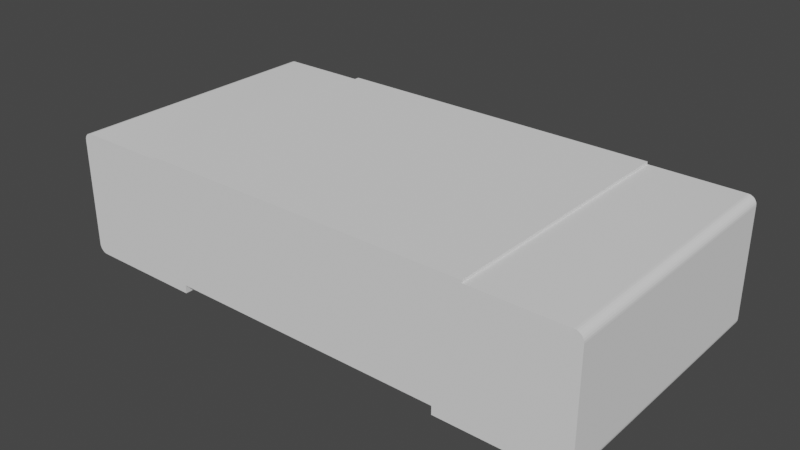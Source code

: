# Source: 0603R.blend  (saved by Blender 2.91.10; exported with 4.5.12 LTS)
import bpy
from mathutils import Matrix  # noqa: F401  (used for matrix-valued properties, if any)

bpy.ops.wm.read_factory_settings(use_empty=True)
scene = bpy.context.scene
scene.name = 'Scene'

# ---- collections
col_0603r = bpy.data.collections.new('0603R'); scene.collection.children.link(col_0603r)

# ---- materials (node trees are filled in below, after node groups)
mat_tinnedleads = bpy.data.materials.new('TinnedLeads')
mat_blackplastic = bpy.data.materials.new('BlackPlastic')
mat_whiteplastic = bpy.data.materials.new('WhitePlastic')

# ---- material node trees

# ---- world
world_world = bpy.data.worlds.new('World'); scene.world = world_world
world_world.use_nodes = True; world_world.node_tree.nodes.clear()
_N = world_world.node_tree.nodes; _L = world_world.node_tree.links
n0 = _N.new('ShaderNodeOutputWorld'); n0.name = 'World Output'; n0.location = (300, 300)
n1 = _N.new('ShaderNodeBackground'); n1.name = 'Background'; n1.location = (10, 300)
n1.inputs[0].default_value = (0.05088, 0.05088, 0.05088, 1.0)
_L.new(n1.outputs[0], n0.inputs[0])
n0.is_active_output = True
world_world.color = (0.05088, 0.05088, 0.05088)
world_world.use_sun_shadow = False
world_world.sun_shadow_jitter_overblur = 0.0

# ---- meshes
me_0603r = bpy.data.meshes.new('0603R')
me_0603r.from_pydata([(-0.7874, 0.3556, -0.4064), (0.7874, 0.3556, -0.4064), (0.7874, 0.0254, -0.4064), (-0.7874, 0.0254, -0.4064), (-0.508, 0.3556, 0.4036), (-0.508, 0.381, 0.4036), (-0.508, 0.3886, 0.4036), (0.508, 0.3886, 0.4036), (0.508, 0.381, 0.4036), (0.508, 0.3556, 0.4036), (-0.8128, 0.0254, -0.4064), (-0.8122, 0.01975, -0.4064), (0.4318, 4.371e-10, 0.4036), (-0.8103, 0.01438, -0.4064), (0.4318, 0.0254, 0.4036), (-0.8073, 0.009563, -0.4064), (0.7874, 0.381, 0.4036), (-0.8032, 0.005541, -0.4064), (0.7931, 0.3804, 0.4036), (-0.7984, 0.002515, -0.4064), (0.7984, 0.3785, 0.4036), (-0.7931, 0.000637, -0.4064), (0.8032, 0.3755, 0.4036), (-0.7874, 0.0, -0.4064), (-0.4318, 0.0254, -0.4064), (-0.4318, 0.0, -0.4064), (-0.8128, 0.3556, -0.4064), (-0.7874, 0.381, -0.4064), (-0.7931, 0.3804, -0.4064), (-0.8122, 0.3613, -0.4064), (-0.7984, 0.3785, -0.4064), (-0.8103, 0.3666, -0.4064), (-0.8032, 0.3755, -0.4064), (-0.8073, 0.3714, -0.4064), (0.8073, 0.3714, 0.4036), (0.8103, 0.3666, 0.4036), (0.8122, 0.3613, 0.4036), (0.8128, 0.3556, 0.4036), (0.8128, 0.0254, 0.4036), (0.8122, 0.01975, 0.4036), (0.8103, 0.01438, 0.4036), (0.8073, 0.009563, 0.4036), (0.8032, 0.005541, 0.4036), (0.7984, 0.002515, 0.4036), (0.7931, 0.000637, 0.4036), (0.7874, 0.0, -0.4064), (0.7931, 0.000637, -0.4064), (0.7874, 4.371e-10, 0.4036), (0.7984, 0.002515, -0.4064), (-0.8073, 0.3714, 0.4036), (0.8032, 0.005541, -0.4064), (-0.8032, 0.3755, 0.4036), (0.8073, 0.009563, -0.4064), (-0.8103, 0.3666, 0.4036), (0.8103, 0.01438, -0.4064), (-0.7984, 0.3785, 0.4036), (0.8122, 0.01975, -0.4064), (-0.8122, 0.3613, 0.4036), (0.8128, 0.0254, -0.4064), (-0.7931, 0.3804, 0.4036), (-0.7874, 0.381, 0.4036), (0.8128, 0.3556, -0.4064), (0.8122, 0.3613, -0.4064), (0.8103, 0.3666, -0.4064), (0.8073, 0.3714, -0.4064), (0.8032, 0.3755, -0.4064), (0.7984, 0.3785, -0.4064), (0.7931, 0.3804, -0.4064), (0.7874, 0.381, -0.4064), (0.4318, 0.0254, -0.4064), (0.4318, 0.0, -0.4064), (-0.8128, 0.3556, 0.4036), (-0.4318, 4.371e-10, 0.4036), (-0.4318, 0.0254, 0.4036), (-0.7874, 4.371e-10, 0.4036), (-0.7931, 0.000637, 0.4036), (-0.7984, 0.002515, 0.4036), (-0.8032, 0.005541, 0.4036), (-0.8073, 0.009563, 0.4036), (0.508, 0.3556, -0.4064), (-0.8103, 0.01438, 0.4036), (-0.8122, 0.01975, 0.4036), (0.508, 0.381, -0.4064), (-0.8128, 0.0254, 0.4036), (0.508, 0.3886, -0.4064), (-0.7874, 0.0254, 0.4036), (-0.508, 0.3886, -0.4064), (0.7874, 0.0254, 0.4036), (-0.508, 0.381, -0.4064), (0.7874, 0.3556, 0.4036), (-0.7874, 0.3556, 0.4036), (-0.508, 0.3556, -0.4064)], [], [(63, 62, 36, 35), (86, 84, 7, 6), (62, 61, 37, 36), (26, 29, 57, 71), (32, 30, 55, 51), (46, 45, 47, 44), (27, 88, 5, 60), (10, 26, 71, 83), (65, 64, 34, 22), (29, 31, 53, 57), (21, 19, 76, 75), (82, 68, 16, 8), (68, 67, 18, 16), (11, 10, 83, 81), (3, 17, 19), (3, 19, 21), (3, 21, 23), (3, 25, 24), (3, 23, 25), (15, 17, 3), (13, 15, 3), (11, 13, 3), (10, 11, 3), (26, 3, 0), (26, 10, 3), (28, 0, 27), (29, 26, 0), (30, 0, 28), (31, 29, 0), (32, 0, 30), (33, 31, 0), (33, 0, 32), (28, 27, 60, 59), (52, 50, 42, 41), (15, 13, 80, 78), (19, 17, 77, 76), (66, 65, 22, 20), (54, 52, 41, 40), (13, 11, 81, 80), (61, 58, 38, 37), (70, 69, 14, 12), (64, 63, 35, 34), (48, 46, 44, 43), (67, 66, 20, 18), (58, 56, 39, 38), (25, 23, 74, 72), (23, 21, 75, 74), (45, 70, 12, 47), (56, 54, 40, 39), (69, 24, 73, 14), (17, 15, 78, 77), (85, 90, 4, 9, 89, 87, 14, 73), (78, 85, 77), (33, 32, 51, 49), (30, 28, 59, 55), (84, 82, 8, 7), (50, 48, 43, 42), (88, 86, 6, 5), (90, 60, 5, 4), (14, 47, 12), (7, 8, 9, 4, 5, 6), (18, 20, 89), (16, 18, 89), (22, 34, 89), (20, 22, 89), (89, 37, 38), (89, 38, 87), (89, 35, 36), (89, 34, 35), (87, 38, 39), (89, 36, 37), (87, 39, 40), (87, 40, 41), (87, 42, 43), (2, 45, 46), (2, 46, 48), (2, 48, 50), (2, 50, 52), (2, 52, 54), (2, 54, 56), (2, 56, 58), (1, 61, 62), (1, 62, 63), (1, 63, 64), (1, 58, 61), (1, 2, 58), (65, 1, 64), (66, 1, 65), (67, 1, 66), (68, 1, 67), (69, 70, 45), (69, 45, 2), (87, 41, 42), (49, 51, 90), (87, 43, 44), (51, 55, 90), (49, 90, 53), (55, 59, 90), (53, 90, 57), (71, 85, 83), (57, 90, 71), (83, 85, 81), (59, 60, 90), (80, 85, 78), (71, 90, 85), (81, 85, 80), (14, 87, 47), (89, 9, 8, 16), (85, 72, 74), (85, 73, 72), (84, 86, 88, 91, 79, 82), (85, 74, 75), (85, 76, 77), (85, 75, 76), (31, 33, 49, 53), (24, 25, 72, 73), (0, 91, 88, 27), (87, 44, 47), (1, 68, 82, 79), (3, 24, 69, 2, 1, 79, 91, 0)])
me_0603r.polygons.foreach_set('material_index', [0, 1, 0, 0, 0, 0, 0, 0, 0, 0, 0, 0, 0, 0, 0, 0, 0, 0, 0, 0, 0, 0, 0, 0, 0, 0, 0, 0, 0, 0, 0, 0, 0, 0, 0, 0, 0, 0, 0, 0, 0, 0, 0, 0, 0, 0, 0, 0, 0, 2, 0, 2, 0, 0, 0, 1, 0, 1, 0, 0, 1, 0, 0, 0, 0, 0, 0, 0, 0, 0, 0, 0, 0, 0, 0, 0, 0, 0, 0, 0, 0, 0, 0, 0, 0, 0, 0, 0, 0, 0, 0, 0, 0, 0, 0, 0, 0, 0, 0, 0, 0, 0, 0, 0, 0, 0, 0, 0, 0, 0, 1, 0, 0, 0, 0, 0, 0, 0, 0, 2])
_k = set([(5, 6), (5, 60), (6, 7), (7, 8), (8, 16), (10, 11), (10, 26), (11, 13), (12, 14), (12, 47), (13, 15), (14, 73), (15, 17), (16, 18), (17, 19), (18, 20), (19, 21), (20, 22), (21, 23), (22, 34), (23, 25), (24, 25), (24, 69), (26, 29), (27, 28), (27, 88), (28, 30), (29, 31), (30, 32), (31, 33), (32, 33), (34, 35), (35, 36), (36, 37), (37, 38), (38, 39), (39, 40), (40, 41), (41, 42), (42, 43), (43, 44), (44, 47), (45, 46), (45, 70), (46, 48), (48, 50), (49, 51), (49, 53), (50, 52), (51, 55), (52, 54), (53, 57), (54, 56), (55, 59), (56, 58), (57, 71), (58, 61), (59, 60), (61, 62), (62, 63), (63, 64), (64, 65), (65, 66), (66, 67), (67, 68), (68, 82), (69, 70), (71, 83), (72, 73), (72, 74), (74, 75), (75, 76), (76, 77), (77, 78), (78, 80), (80, 81), (81, 83), (82, 84), (84, 86), (86, 88)])
me_0603r.attributes.new('sharp_edge', 'BOOLEAN', 'EDGE').data.foreach_set('value', [ (min(e.vertices), max(e.vertices)) in _k for e in me_0603r.edges])
me_0603r.materials.append(mat_tinnedleads)
me_0603r.materials.append(mat_blackplastic)
me_0603r.materials.append(mat_whiteplastic)
me_0603r.use_remesh_fix_poles = True
me_0603r.use_remesh_preserve_attributes = False
me_0603r.use_mirror_vertex_groups = False
me_0603r.update()
me_0603r.normals_split_custom_set([tuple(v) for v in zip(*[iter([-0.9439, -0.3302, 0.0, -0.9439, -0.3302, 0.0, -0.9439, -0.3302, 0.0, -0.9439, -0.3302, 0.0, 0.0, -1.0, 0.0, 0.0, -1.0, 0.0, 0.0, -1.0, 0.0, 0.0, -1.0, 0.0, -0.9937, -0.112, 0.0, -0.9937, -0.112, 0.0, -0.9937, -0.112, 0.0, -0.9937, -0.112, 0.0, 0.9937, -0.112, 0.0, 0.9937, -0.112, 0.0, 0.9937, -0.112, 0.0, 0.9937, -0.112, 0.0, 0.532, -0.8467, 0.0, 0.532, -0.8467, 0.0, 0.532, -0.8467, 0.0, 0.532, -0.8467, 0.0, -0.112, 0.9937, -5.676e-10, -0.112, 0.9937, -5.676e-10, -0.112, 0.9937, -5.676e-10, -0.112, 0.9937, -5.676e-10, 0.02804, -0.9996, 0.0, 1.067e-07, -1.0, 0.0, 1.067e-07, -1.0, 0.0, 1.066e-07, -0.9996, -0.02804, 1.0, 0.0, 0.0, 1.0, 0.0, 0.0, 1.0, 0.0, 0.0, 1.0, 0.0, 0.0, -0.7071, -0.7071, 0.0, -0.7071, -0.7071, 0.0, -0.7071, -0.7071, 0.0, -0.7071, -0.7071, 0.0, 0.9439, -0.3302, 0.0, 0.9439, -0.3302, 0.0, 0.9439, -0.3302, 0.0, 0.9439, -0.3302, 0.0, 0.3302, 0.9439, -5.922e-10, 0.3302, 0.9439, -5.922e-10, 0.3302, 0.9439, -5.922e-10, 0.3302, 0.9439, -5.922e-10, -1.067e-07, -1.0, 0.0, -1.066e-07, -0.9997, 0.02243, -0.02243, -0.9997, 0.0, -1.067e-07, -1.0, 0.0, -0.08968, -0.996, 0.0, -0.112, -0.9937, 0.0, -0.112, -0.9937, 0.0, -0.112, -0.9935, -0.02243, 0.9937, 0.112, 0.0, 0.9937, 0.112, 0.0, 0.9937, 0.112, 0.0, 0.9937, 0.112, 0.0, 4.865e-06, 0.0, 1.0, 4.865e-06, 0.0, 1.0, 4.865e-06, 0.0, 1.0, -5.676e-06, 0.0, 1.0, -5.676e-06, 0.0, 1.0, -5.676e-06, 0.0, 1.0, 2.027e-06, 0.0, 1.0, 2.027e-06, 0.0, 1.0, 2.027e-06, 0.0, 1.0, 0.0, 0.0, 1.0, 0.0, 0.0, 1.0, 0.0, 0.0, 1.0, 0.0, 0.0, 1.0, 0.0, 0.0, 1.0, 0.0, 0.0, 1.0, 0.0, 0.0, 1.0, 0.0, 0.0, 1.0, 0.0, 0.0, 1.0, -1.297e-05, 0.0, 1.0, -1.297e-05, 0.0, 1.0, -1.297e-05, 0.0, 1.0, 0.0, 0.0, 1.0, 0.0, 0.0, 1.0, 0.0, 0.0, 1.0, 0.0, 0.0, 1.0, 0.0, 0.0, 1.0, 0.0, 0.0, 1.0, 0.0, 0.0, 1.0, 0.0, 0.0, 1.0, 0.0, 0.0, 1.0, 0.0, 0.0, 1.0, 0.0, 0.0, 1.0, 0.0, 0.0, 1.0, 0.0, 0.0, 1.0, 0.0, 0.0, 1.0, -0.02786, -0.00314, 0.9996, 0.0, 0.0, 1.0, 0.0, 0.0, 1.0, 0.0, 0.0, 1.0, 0.0, 0.0, 1.0, 0.0, 0.0, 1.0, 0.0, 0.0, 1.0, 0.0, 0.0, 1.0, 0.0, 0.0, 1.0, 0.0, 0.0, 1.0, 1.297e-05, 0.0, 1.0, 1.297e-05, 0.0, 1.0, 1.297e-05, 0.0, 1.0, 0.0, 0.0, 1.0, 0.0, 0.0, 1.0, 0.0, 0.0, 1.0, 0.0, 0.0, 1.0, 0.0, 0.0, 1.0, 0.0, 0.0, 1.0, 0.112, -0.9937, 0.0, 0.112, -0.9933, 0.02804, 0.08409, -0.9965, 0.0, 0.112, -0.9937, 0.0, -0.7071, 0.7071, -3.948e-10, -0.7071, 0.7071, -3.948e-10, -0.7071, 0.7071, -3.948e-10, -0.7071, 0.7071, -3.948e-10, 0.8467, 0.532, 0.0, 0.8467, 0.532, 0.0, 0.8467, 0.532, 0.0, 0.8467, 0.532, 0.0, 0.532, 0.8467, -3.948e-10, 0.532, 0.8467, -3.948e-10, 0.532, 0.8467, -3.948e-10, 0.532, 0.8467, -3.948e-10, -0.532, -0.8467, 0.0, -0.532, -0.8467, 0.0, -0.532, -0.8467, 0.0, -0.532, -0.8467, 0.0, -0.8467, 0.532, 0.0, -0.8467, 0.532, 0.0, -0.8467, 0.532, 0.0, -0.8467, 0.532, 0.0, 0.9439, 0.3302, 0.0, 0.9439, 0.3302, 0.0, 0.9439, 0.3302, 0.0, 0.9439, 0.3302, 0.0, -1.0, 0.0, 0.0, -1.0, 0.0, 0.0, -1.0, 0.0, 0.0, -1.0, 0.0, 0.0, 1.0, 0.0, 0.0, 1.0, 0.0, 0.0, 1.0, 0.0, 0.0, 1.0, 0.0, 0.0, -0.8467, -0.532, 0.0, -0.8467, -0.532, 0.0, -0.8467, -0.532, 0.0, -0.8467, -0.532, 0.0, -0.3302, 0.9439, -5.922e-10, -0.3302, 0.9439, -5.922e-10, -0.3302, 0.9439, -5.922e-10, -0.3302, 0.9439, -5.922e-10, -0.3302, -0.9439, 0.0, -0.3302, -0.9439, 0.0, -0.3302, -0.9439, 0.0, -0.3302, -0.9439, 0.0, -0.9937, 0.112, 0.0, -0.9937, 0.112, 0.0, -0.9937, 0.112, 0.0, -0.9937, 0.112, 0.0, 0.0, 1.0, -5.396e-10, 0.0, 1.0, -5.396e-10, 0.0, 1.0, -5.396e-10, 0.0, 1.0, -5.396e-10, 0.112, 0.9937, -5.676e-10, 0.112, 0.9937, -5.676e-10, 0.112, 0.9937, -5.676e-10, 0.112, 0.9937, -5.676e-10, 0.0, 1.0, -5.396e-10, 0.0, 1.0, -5.396e-10, 0.0, 1.0, -5.396e-10, 0.0, 1.0, -5.396e-10, -0.9439, 0.3302, 0.0, -0.9439, 0.3302, 0.0, -0.9439, 0.3302, 0.0, -0.9439, 0.3302, 0.0, 0.0, 1.0, 0.0, 0.0, 1.0, 0.0, 0.0, 1.0, 0.0, 0.0, 1.0, 0.0, 0.7071, 0.7071, -3.948e-10, 0.7071, 0.7071, -3.948e-10, 0.7071, 0.7071, -3.948e-10, 0.7071, 0.7071, -3.948e-10, 0.0, 0.0, -1.0, 0.0, 0.0, -1.0, 0.0, 0.0, -1.0, 0.0, 0.0, -1.0, 0.0, 0.0, -1.0, 0.0, 0.0, -1.0, 0.0, 0.0, -1.0, 0.0, 0.0, -1.0, 0.0, 0.0, -1.0, 0.0, 0.0, -1.0, 0.0, 0.0, -1.0, 0.7071, -0.7071, 0.0, 0.7071, -0.7071, 0.0, 0.7071, -0.7071, 0.0, 0.7071, -0.7071, 0.0, 0.3302, -0.9439, 0.0, 0.3302, -0.9439, 0.0, 0.3302, -0.9439, 0.0, 0.3302, -0.9439, 0.0, -1.0, 0.0, 0.0, -1.0, 0.0, 0.0, -1.0, 0.0, 0.0, -1.0, 0.0, 0.0, -0.532, 0.8467, -3.948e-10, -0.532, 0.8467, -3.948e-10, -0.532, 0.8467, -3.948e-10, -0.532, 0.8467, -3.948e-10, 1.0, 0.0, 0.0, 1.0, 0.0, 0.0, 1.0, 0.0, 0.0, 1.0, 0.0, 0.0, 0.0, 0.0, -1.0, 0.02804, 2.991e-09, -0.9996, 0.0, 0.0, -1.0, 0.0, 0.0, -1.0, 0.0, 0.0, -1.0, 0.0, 0.0, -1.0, 0.0, 0.0, -1.0, 0.0, 0.0, -1.0, 0.0, 0.0, -1.0, 0.0, 0.0, -1.0, 0.0, 0.0, -1.0, 0.0, 0.0, -1.0, 0.0, 0.0, -1.0, 0.0, 0.0, -1.0, 0.0, 0.0, -1.0, 0.0, 0.0, -1.0, 0.02228, -0.002513, -0.9997, -1.297e-05, 0.0, -1.0, -1.297e-05, 0.0, -1.0, 0.0, 0.0, -1.0, 0.0, 0.0, -1.0, 0.0, 0.0, -1.0, 0.0, 0.0, -1.0, 0.0, 0.0, -1.0, 0.0, 0.0, -1.0, 0.0, 0.0, -1.0, 0.0, 0.0, -1.0, 0.0, 0.0, -1.0, 0.0, 0.0, -1.0, 0.0, 0.0, -1.0, 0.0, 0.0, -1.0, -3.243e-06, 0.0, -1.0, -3.243e-06, 0.0, -1.0, -3.243e-06, 0.0, -1.0, 6.487e-06, 0.0, -1.0, 6.487e-06, 0.0, -1.0, 6.487e-06, 0.0, -1.0, 0.0, 0.0, -1.0, 0.0, 0.0, -1.0, 0.0, 0.0, -1.0, 0.0, 0.0, -1.0, 0.0, 0.0, -1.0, 0.0, 0.0, -1.0, 3.244e-06, 0.0, -1.0, 3.244e-06, 0.0, -1.0, 3.244e-06, 0.0, -1.0, 0.0, 0.0, -1.0, 0.0, 0.0, -1.0, 0.0, 0.0, -1.0, 1.297e-05, 0.0, -1.0, 1.297e-05, 0.0, -1.0, 1.297e-05, 0.0, -1.0, -2.027e-06, 0.0, 1.0, -2.027e-06, 0.0, 1.0, -2.027e-06, 0.0, 1.0, 5.676e-06, 0.0, 1.0, 5.676e-06, 0.0, 1.0, 5.676e-06, 0.0, 1.0, -4.865e-06, 0.0, 1.0, -4.865e-06, 0.0, 1.0, -4.865e-06, 0.0, 1.0, -3.243e-06, 0.0, 1.0, -3.243e-06, 0.0, 1.0, -3.243e-06, 0.0, 1.0, 9.731e-06, 0.0, 1.0, 9.731e-06, 0.0, 1.0, 9.731e-06, 0.0, 1.0, 0.0, 0.0, 1.0, 0.0, 0.0, 1.0, 0.0, 0.0, 1.0, 0.0, 0.0, 1.0, 0.0, 0.0, 1.0, 0.0, 0.0, 1.0, 0.0, 0.0, 1.0, 0.0, 0.0, 1.0, 0.0, 0.0, 1.0, 0.0, 0.0, 1.0, 0.0, 0.0, 1.0, 0.0, 0.0, 1.0, 3.244e-06, 0.0, 1.0, 3.244e-06, 0.0, 1.0, 3.244e-06, 0.0, 1.0, 0.0, 0.0, 1.0, 0.0, 0.0, 1.0, 0.0, 0.0, 1.0, 0.0, 0.0, 1.0, 0.0, 0.0, 1.0, 0.0, 0.0, 1.0, 6.487e-06, 0.0, 1.0, 6.487e-06, 0.0, 1.0, 6.487e-06, 0.0, 1.0, -1.297e-05, 0.0, 1.0, -1.297e-05, 0.0, 1.0, -1.297e-05, 0.0, 1.0, 0.0, 0.0, 1.0, 0.0, 0.0, 1.0, 0.0, 0.0, 1.0, 0.0, -0.02243, 0.9997, 0.0, 0.0, 1.0, 0.0, 0.0, 1.0, 0.0, 0.0, 1.0, 0.0, 0.0, 1.0, 0.0, 0.0, 1.0, 0.0, 0.0, 1.0, 0.0, 0.0, 1.0, 0.0, 0.0, 1.0, -6.487e-06, 0.0, -1.0, -6.487e-06, 0.0, -1.0, -6.487e-06, 0.0, -1.0, 0.0, 0.0, -1.0, 0.0, 0.0, -1.0, 0.0, 0.0, -1.0, -9.731e-06, 0.0, -1.0, -9.731e-06, 0.0, -1.0, -9.731e-06, 0.0, -1.0, 0.0, 0.0, -1.0, 0.0, 0.0, -1.0, 0.0, 0.0, -1.0, -6.487e-06, 0.0, -1.0, -6.487e-06, 0.0, -1.0, -6.487e-06, 0.0, -1.0, 0.0, 0.0, -1.0, 0.0, 0.0, -1.0, 0.0, 0.0, -1.0, 3.244e-06, 0.0, -1.0, 3.244e-06, 0.0, -1.0, 3.244e-06, 0.0, -1.0, 0.0, 0.0, -1.0, 0.0, 0.0, -1.0, 0.0, 0.0, -1.0, 0.0, 0.0, -1.0, 0.0, 0.0, -1.0, 0.0, 0.0, -1.0, 0.0, 0.0, -1.0, 0.0, 0.0, -1.0, 0.0, 0.0, -1.0, 1.297e-05, 0.0, -1.0, 1.297e-05, -0.02804, -0.9996, 1.297e-05, 0.0, -1.0, 0.0, 0.0, -1.0, 0.0, 0.0, -1.0, 0.0, 0.0, -1.0, 0.0, 0.0, -1.0, 0.0, 0.0, -1.0, 0.0, 0.0, -1.0, -6.487e-06, 0.0, -1.0, -6.487e-06, 0.0, -1.0, -6.487e-06, 0.0, -1.0, 0.0, 0.0, -1.0, 0.0, 0.0, -1.0, 0.0, 0.0, -1.0, -1.113e-08, 0.0, -1.0, -1.113e-08, 0.0, -1.0, -1.113e-08, 0.0, -1.0, -1.112e-08, -0.02243, -0.9997, 0.0, 0.0, -1.0, 0.0, 0.0, -1.0, 0.0, 0.0, -1.0, 0.0, 0.0, -1.0, 0.0, 0.0, -1.0, 0.0, 0.0, -1.0, 0.0, 0.0, 1.0, 0.0, 0.0, 1.0, 0.0, 0.0, 1.0, 0.0, 0.0, 1.0, 0.0, 0.0, 1.0, 0.0, 0.0, 1.0, 3.244e-06, 0.0, -1.0, 3.244e-06, 0.0, -1.0, 3.244e-06, 0.0, -1.0, -1.297e-05, 0.0, -1.0, -1.297e-05, 0.0, -1.0, -1.297e-05, 0.0, -1.0, 9.731e-06, 0.0, -1.0, 9.731e-06, 0.0, -1.0, 9.731e-06, 0.0, -1.0, 0.8467, -0.532, 0.0, 0.8467, -0.532, 0.0, 0.8467, -0.532, 0.0, 0.8467, -0.532, 0.0, -1.0, 0.0, 0.0, -1.0, 0.0, 0.0, -1.0, 0.0, 0.0, -1.0, 0.0, 0.0, -6.299e-10, 0.0, 1.0, -6.299e-10, 0.0, 1.0, -6.299e-10, 0.0, 1.0, -6.296e-10, -0.02804, 0.9996, -3.244e-06, 0.0, -1.0, -3.244e-06, 0.0, -1.0, -3.244e-06, 0.0, -1.0, 0.0, 0.0, 1.0, -0.02243, 2.393e-09, 0.9997, 0.0, 0.0, 1.0, 0.0, 0.0, 1.0, 0.0, 0.0, 1.0, 0.0, 0.0, 1.0, 0.0, 0.0, 1.0, 0.0, 0.0, 1.0, 0.0, 0.0, 1.0, 0.0, 0.0, 1.0, 0.0, 0.0, 1.0, 0.0, 0.0, 1.0])] * 3)])

# ---- objects
ob_0603r = bpy.data.objects.new('0603R', me_0603r)

# ---- transforms, parenting, visibility, modifiers, constraints
ob_0603r.location = (0.0, 0.0, 0.0)
ob_0603r.rotation_euler = (1.571, -0.0, 0.0)
ob_0603r.lineart.crease_threshold = 0.0

# ---- collection membership
col_0603r.objects.link(ob_0603r)

# ---- scene / render settings (as saved in the file)
scene.frame_start = 1; scene.frame_end = 250; scene.frame_set(1)
scene.render.engine = 'CYCLES'
scene.cycles.use_denoising = False
scene.cycles.samples = 128
scene.cycles.sampling_pattern = 'TABULATED_SOBOL'
scene.cycles.use_adaptive_sampling = False
scene.cycles.use_light_tree = False
scene.view_settings.view_transform = 'Filmic'
scene.unit_settings.scale_length = 0.001
bpy.context.view_layer.update()

# ---- added for rendering (the .blend has no active camera and no usable light): camera, sun
cam_auto = bpy.data.cameras.new('AutoCamera')
cam_auto.lens = 50.0
cam_auto.sensor_width = 36.0
cam_auto.clip_end = 1000.0
ob_auto_camera = bpy.data.objects.new('AutoCamera', cam_auto)
scene.collection.objects.link(ob_auto_camera)
ob_auto_camera.location = (1.71845, -2.06074, 1.56907)
ob_auto_camera.rotation_euler = (1.09748, -7.21219e-08, 0.694738)
scene.camera = ob_auto_camera
light_auto_sun = bpy.data.lights.new('AutoSun', 'SUN')
light_auto_sun.energy = 3.0
light_auto_sun.angle = 0.0523599
ob_auto_sun = bpy.data.objects.new('AutoSun', light_auto_sun)
scene.collection.objects.link(ob_auto_sun)
ob_auto_sun.rotation_euler = (0.872665, 0.174533, 0.523599)
bpy.context.view_layer.update()
